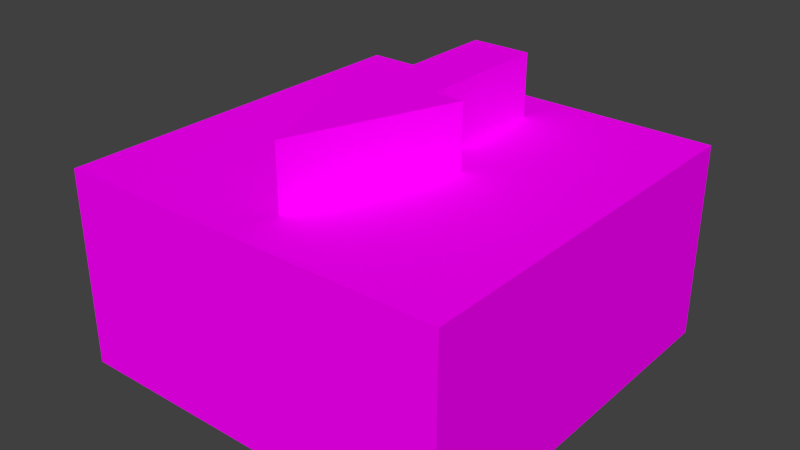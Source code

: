 # Source: io_potentiometer.blend  (saved by Blender 3.1.7; exported with 4.5.12 LTS)
import bpy
from mathutils import Matrix  # noqa: F401  (used for matrix-valued properties, if any)

bpy.ops.wm.read_factory_settings(use_empty=True)
scene = bpy.context.scene
scene.name = 'Scene'

# ---- collections
col_collection_1 = bpy.data.collections.new('Collection 1'); scene.collection.children.link(col_collection_1)

# ---- images (referenced by path relative to the original .blend; pixels are not part of the script)
import os
ASSET_DIR = os.environ.get("B2B_ASSET_DIR", "")  # directory of the original .blend (textures are referenced by path, not embedded)
HERE = os.path.dirname(os.path.abspath(__file__))  # packed textures are extracted next to this script under _unpacked/

def load_image(name, relpath, width, height, colorspace="sRGB"):
    """Load a texture the original file referenced (path relative to the .blend, or extracted next to this script)."""
    p = next((c for c in (os.path.join(HERE, relpath), os.path.join(ASSET_DIR, relpath)) if relpath and os.path.exists(c)), "")
    if p:
        img = bpy.data.images.load(p, check_existing=True)
        img.name = name
    else:  # same state as the original file: an image datablock whose file is absent (Cycles renders it pink)
        img = bpy.data.images.new(name, width, height)
        img.source = "FILE"
        img.filepath = "//" + (relpath or name)
    img.colorspace_settings.name = colorspace
    return img
img_io_potentiometer_png = load_image('io_potentiometer.png', 'io_potentiometer.png', 1024, 1024, 'sRGB')

# ---- materials (node trees are filled in below, after node groups)
mat_material = bpy.data.materials.new('Material')
mat_material.alpha_threshold = 0.0
mat_material.use_transparent_shadow = False
mat_material.roughness = 0.5
mat_material.line_color = (0.0, 0.0, 0.0, 1.0)

# ---- material node trees
mat_material.use_nodes = True; mat_material.node_tree.nodes.clear()
_N = mat_material.node_tree.nodes; _L = mat_material.node_tree.links
n0 = _N.new('ShaderNodeOutputMaterial'); n0.name = 'Material Output'; n0.location = (300, 300)
n1 = _N.new('ShaderNodeTexImage'); n1.name = 'Image Texture'; n1.location = (-280, 260)
n1.image = img_io_potentiometer_png
n1.interpolation = 'Closest'
n2 = _N.new('ShaderNodeBsdfDiffuse'); n2.name = 'Diffuse BSDF'; n2.location = (10, 300)
_L.new(n2.outputs[0], n0.inputs[0])
_L.new(n1.outputs[0], n2.inputs[0])
n0.is_active_output = True

# ---- world
world_world = bpy.data.worlds.new('World'); scene.world = world_world
world_world.color = (0.05088, 0.05088, 0.05088)
world_world.use_sun_shadow = False
world_world.sun_shadow_jitter_overblur = 0.0
world_world.cycles.sampling_method = 'MANUAL'
world_world.cycles.sample_map_resolution = 256

# ---- meshes
me_box = bpy.data.meshes.new('box')
me_box.from_pydata([(-0.125, -0.125, -0.125), (-0.125, -0.125, 1.856e-08), (0.125, -0.125, -0.125), (0.125, -0.125, 1.856e-08), (-0.125, 0.125, -0.125), (-0.125, 0.125, -1.856e-08), (0.125, 0.125, -0.125), (0.125, 0.125, -1.856e-08), (0.0, -0.125, -0.125), (0.0, -0.125, 1.856e-08), (0.0, 0.125, -0.125), (0.0, 0.125, -1.856e-08)], [], [(8, 9, 1, 0), (10, 4, 5, 11), (2, 6, 7, 3), (1, 5, 4, 0), (8, 10, 6, 2), (0, 4, 10, 8), (6, 10, 11, 7), (2, 3, 9, 8)])
_uv = me_box.uv_layers.new(name='UVMap')
_uv.uv.foreach_set('vector', [0.375, 0.75, 0.5, 0.75, 0.5, 0.875, 0.375, 0.875, 0.125, 0.75, 0.125, 0.875, 0.0, 0.875, 2.98e-08, 0.75, 0.375, 0.625, 0.125, 0.625, 0.125, 0.5, 0.375, 0.5, 0.375, 1.0, 0.125, 1.0, 0.125, 0.875, 0.375, 0.875, 0.375, 0.75, 0.125, 0.75, 0.125, 0.625, 0.375, 0.625, 0.375, 0.875, 0.125, 0.875, 0.125, 0.75, 0.375, 0.75, 0.125, 0.625, 0.125, 0.75, 2.98e-08, 0.75, 5.96e-08, 0.625, 0.375, 0.625, 0.5, 0.625, 0.5, 0.75, 0.375, 0.75])
me_box.materials.append(mat_material)
me_box.use_remesh_fix_poles = True
me_box.use_remesh_preserve_attributes = False
me_box.update()
me_pot = bpy.data.meshes.new('pot')
me_pot.from_pydata([(-0.0375, -0.00625, -0.1651), (-0.0375, -0.00625, -0.124), (0.0375, -0.00625, -0.1651), (0.0375, -0.00625, -0.124), (0.0, 0.09375, -0.1651), (0.0, 0.09375, -0.124), (-0.01875, -0.09375, -0.1651), (-0.01875, -0.09375, -0.124), (0.01875, -0.09375, -0.1651), (0.01875, -0.09375, -0.124), (-0.01875, -0.00625, -0.1651), (-0.01875, -0.00625, -0.124), (0.01875, -0.00625, -0.1651), (0.01875, -0.00625, -0.124)], [], [(2, 3, 1, 0), (2, 4, 5, 3), (1, 5, 4, 0), (0, 4, 2), (8, 9, 7, 6), (12, 13, 9, 8), (6, 10, 12, 8), (7, 11, 10, 6)])
_uv = me_pot.uv_layers.new(name='UVMap')
_uv.uv.foreach_set('vector', [0.0, 0.1875, 0.0, 0.1562, 0.09375, 0.1562, 0.09375, 0.1875, 0.03125, 0.1562, 0.03125, 0.25, 0.0, 0.25, 0.0, 0.1562, 0.09375, 0.1562, 0.09375, 0.25, 0.0625, 0.25, 0.0625, 0.1562, 0.09375, 0.1562, 0.04688, 0.25, 0.0, 0.1562, 0.03125, 0.03125, 0.03125, 0.0, 0.0625, 0.0, 0.0625, 0.03125, 0.03125, 0.125, 0.0, 0.125, 0.0, 0.03125, 0.03125, 0.03125, 0.0625, 0.03125, 0.0625, 0.125, 0.03125, 0.125, 0.03125, 0.03125, 0.09375, 0.03125, 0.09375, 0.125, 0.0625, 0.125, 0.0625, 0.03125])
me_pot.materials.append(mat_material)
me_pot.use_remesh_fix_poles = True
me_pot.use_remesh_preserve_attributes = False
me_pot.update()

# ---- objects
ob_box = bpy.data.objects.new('box', me_box)
ob_pot = bpy.data.objects.new('pot', me_pot)

# ---- transforms, parenting, visibility, modifiers, constraints
ob_box.location = (0.0, 0.0, 0.0)
ob_box.rotation_euler = (-3.142, -0.0, 0.0)
ob_pot.location = (0.0, 0.0, 0.0)
ob_pot.rotation_euler = (-3.142, -0.0, 0.0)

# ---- collection membership
scene.collection.objects.link(ob_box)
scene.collection.objects.link(ob_pot)

# ---- scene / render settings (as saved in the file)
scene.frame_start = 1; scene.frame_end = 250; scene.frame_set(140)
scene.render.engine = 'BLENDER_EEVEE_NEXT'
scene.render.image_settings.color_mode = 'RGB'
scene.render.image_settings.compression = 90
scene.render.resolution_percentage = 50
scene.render.dither_intensity = 0.0
scene.cycles.use_denoising = False
scene.cycles.samples = 10
scene.cycles.sampling_pattern = 'TABULATED_SOBOL'
scene.cycles.light_sampling_threshold = 0.0
scene.cycles.use_adaptive_sampling = False
scene.cycles.use_light_tree = False
scene.cycles.blur_glossy = 0.0
scene.cycles.pixel_filter_type = 'GAUSSIAN'
scene.cycles.sample_clamp_indirect = 0.0
scene.view_settings.view_transform = 'Standard'
bpy.context.view_layer.update()

# ---- added for rendering (the .blend has no active camera and no usable light): camera, sun
cam_auto = bpy.data.cameras.new('AutoCamera')
cam_auto.lens = 50.0
cam_auto.sensor_width = 36.0
cam_auto.clip_end = 1000.0
ob_auto_camera = bpy.data.objects.new('AutoCamera', cam_auto)
scene.collection.objects.link(ob_auto_camera)
ob_auto_camera.location = (0.36101, -0.433212, 0.371339)
ob_auto_camera.rotation_euler = (1.09748, -7.21219e-08, 0.694738)
scene.camera = ob_auto_camera
light_auto_sun = bpy.data.lights.new('AutoSun', 'SUN')
light_auto_sun.energy = 3.0
light_auto_sun.angle = 0.0523599
ob_auto_sun = bpy.data.objects.new('AutoSun', light_auto_sun)
scene.collection.objects.link(ob_auto_sun)
ob_auto_sun.rotation_euler = (0.872665, 0.174533, 0.523599)
bpy.context.view_layer.update()
